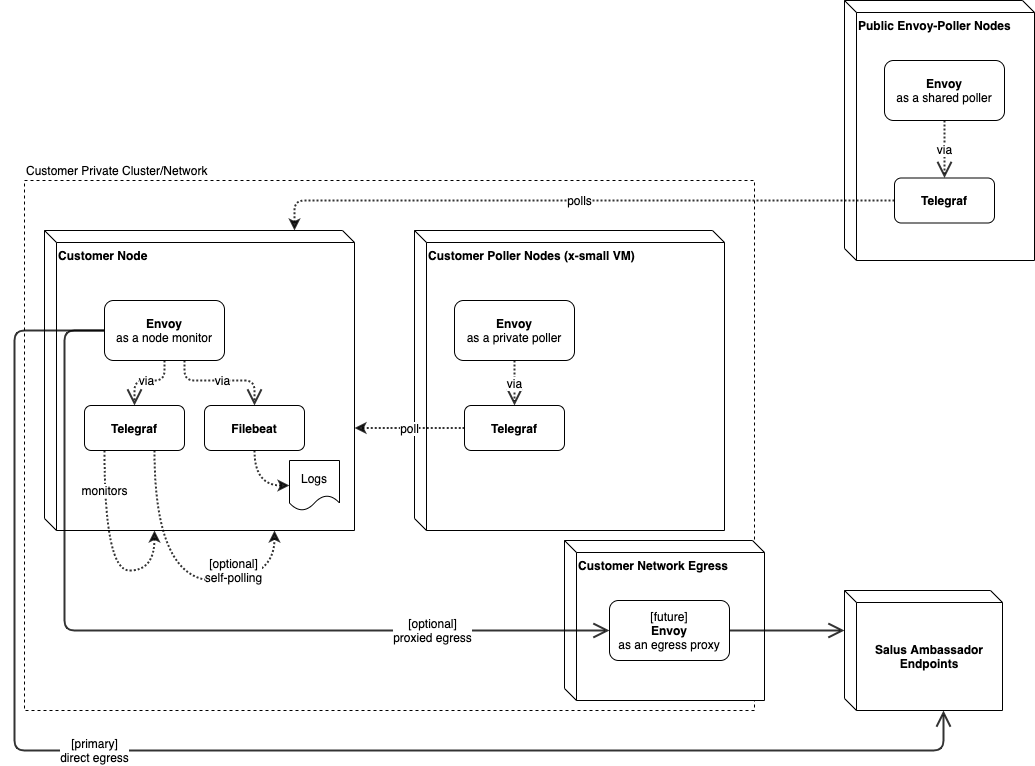

The diagram above was exported from draw.io. Its source (the exported page's mxGraphModel, read from the mxfile embedded in the PNG):
<mxGraphModel dx="1826" dy="908" grid="1" gridSize="10" guides="1" tooltips="1" connect="1" arrows="1" fold="1" page="0" pageScale="1" pageWidth="1100" pageHeight="850" background="#ffffff" math="0" shadow="0">
  <root>
    <mxCell id="0" />
    <mxCell id="1" parent="0" />
    <mxCell id="19" value="Customer Private Cluster/Network" style="rounded=0;whiteSpace=wrap;html=1;shadow=0;comic=0;fillColor=none;fontSize=12;align=left;dashed=1;labelPosition=center;verticalLabelPosition=top;verticalAlign=bottom;" parent="1" vertex="1">
      <mxGeometry x="20" y="290" width="730" height="530" as="geometry" />
    </mxCell>
    <mxCell id="2" value="Customer Node" style="shape=cube;whiteSpace=wrap;html=1;boundedLbl=1;backgroundOutline=1;rounded=0;shadow=0;comic=0;fillColor=#ffffff;fontSize=12;align=left;size=12;verticalAlign=top;fontStyle=1" parent="1" vertex="1">
      <mxGeometry x="40" y="340" width="310" height="300" as="geometry" />
    </mxCell>
    <mxCell id="6" value="via" style="edgeStyle=orthogonalEdgeStyle;jumpStyle=arc;jumpSize=6;html=1;shadow=0;startFill=0;startSize=12;endArrow=open;endFill=0;endSize=12;jettySize=auto;orthogonalLoop=1;strokeColor=#000000;strokeWidth=2;fontSize=12;opacity=80;align=center;dashed=1;dashPattern=1 1;" parent="1" source="3" target="4" edge="1">
      <mxGeometry relative="1" as="geometry">
        <Array as="points">
          <mxPoint x="160" y="490" />
          <mxPoint x="130" y="490" />
        </Array>
      </mxGeometry>
    </mxCell>
    <mxCell id="7" value="via" style="edgeStyle=orthogonalEdgeStyle;jumpStyle=arc;jumpSize=6;html=1;shadow=0;dashed=1;dashPattern=1 1;startFill=0;startSize=12;endArrow=open;endFill=0;endSize=12;jettySize=auto;orthogonalLoop=1;strokeColor=#000000;strokeWidth=2;fontSize=12;opacity=80;align=center;" parent="1" source="3" target="5" edge="1">
      <mxGeometry relative="1" as="geometry">
        <Array as="points">
          <mxPoint x="180" y="490" />
          <mxPoint x="250" y="490" />
        </Array>
      </mxGeometry>
    </mxCell>
    <mxCell id="3" value="&lt;div style=&quot;text-align: center&quot;&gt;&lt;span&gt;&lt;b&gt;Envoy&lt;/b&gt;&lt;/span&gt;&lt;/div&gt;&lt;div style=&quot;text-align: center&quot;&gt;&lt;span&gt;as a node monitor&lt;/span&gt;&lt;/div&gt;" style="rounded=1;whiteSpace=wrap;html=1;shadow=0;comic=0;fillColor=#ffffff;fontSize=12;align=center;" parent="1" vertex="1">
      <mxGeometry x="100" y="410" width="120" height="60" as="geometry" />
    </mxCell>
    <mxCell id="4" value="&lt;div style=&quot;text-align: center&quot;&gt;&lt;b&gt;Telegraf&lt;/b&gt;&lt;/div&gt;" style="rounded=1;whiteSpace=wrap;html=1;shadow=0;comic=0;fillColor=#ffffff;fontSize=12;align=center;" parent="1" vertex="1">
      <mxGeometry x="80" y="515" width="100" height="45" as="geometry" />
    </mxCell>
    <mxCell id="10" style="edgeStyle=orthogonalEdgeStyle;curved=1;jumpStyle=arc;jumpSize=6;html=1;entryX=0;entryY=0.5;shadow=0;dashed=1;dashPattern=1 1;startFill=0;endArrow=classic;jettySize=auto;orthogonalLoop=1;strokeColor=#000000;strokeWidth=2;fontSize=12;opacity=80;align=center;" parent="1" source="5" target="9" edge="1">
      <mxGeometry relative="1" as="geometry" />
    </mxCell>
    <mxCell id="5" value="&lt;div style=&quot;text-align: center&quot;&gt;&lt;b&gt;Filebeat&lt;/b&gt;&lt;/div&gt;" style="rounded=1;whiteSpace=wrap;html=1;shadow=0;comic=0;fillColor=#ffffff;fontSize=12;align=center;" parent="1" vertex="1">
      <mxGeometry x="200" y="515" width="100" height="45" as="geometry" />
    </mxCell>
    <mxCell id="8" value="monitors" style="endArrow=classic;html=1;shadow=0;dashed=1;dashPattern=1 1;strokeColor=#000000;strokeWidth=2;fontSize=12;opacity=80;align=center;edgeStyle=orthogonalEdgeStyle;curved=1;" parent="1" source="4" target="2" edge="1">
      <mxGeometry x="-0.619" width="50" height="50" relative="1" as="geometry">
        <mxPoint x="150" y="640" as="sourcePoint" />
        <mxPoint x="200" y="590" as="targetPoint" />
        <Array as="points">
          <mxPoint x="100" y="680" />
          <mxPoint x="150" y="680" />
        </Array>
        <mxPoint as="offset" />
      </mxGeometry>
    </mxCell>
    <mxCell id="9" value="Logs&lt;br&gt;" style="shape=document;whiteSpace=wrap;html=1;boundedLbl=1;rounded=0;shadow=0;comic=0;fillColor=#ffffff;fontSize=12;align=center;" parent="1" vertex="1">
      <mxGeometry x="285" y="570" width="50" height="50" as="geometry" />
    </mxCell>
    <mxCell id="11" value="Customer Poller Nodes (x-small VM)" style="shape=cube;whiteSpace=wrap;html=1;boundedLbl=1;backgroundOutline=1;rounded=0;shadow=0;comic=0;fillColor=#ffffff;fontSize=12;align=left;size=12;verticalAlign=top;fontStyle=1" parent="1" vertex="1">
      <mxGeometry x="410" y="340" width="310" height="300" as="geometry" />
    </mxCell>
    <mxCell id="12" value="&lt;div style=&quot;text-align: center&quot;&gt;&lt;span&gt;&lt;b&gt;Envoy&lt;/b&gt;&lt;/span&gt;&lt;/div&gt;&lt;div style=&quot;text-align: center&quot;&gt;&lt;span&gt;as a private poller&lt;/span&gt;&lt;/div&gt;" style="rounded=1;whiteSpace=wrap;html=1;shadow=0;comic=0;fillColor=#ffffff;fontSize=12;align=center;" parent="1" vertex="1">
      <mxGeometry x="450" y="410" width="120" height="60" as="geometry" />
    </mxCell>
    <mxCell id="13" value="via" style="edgeStyle=none;jumpStyle=arc;jumpSize=6;html=1;shadow=0;startFill=0;startSize=12;endArrow=open;endFill=0;endSize=12;jettySize=auto;orthogonalLoop=1;strokeColor=#000000;strokeWidth=2;fontSize=12;opacity=80;align=center;dashed=1;dashPattern=1 1;" parent="1" source="12" target="14" edge="1">
      <mxGeometry relative="1" as="geometry">
        <mxPoint x="516.9230769230769" y="495" as="sourcePoint" />
      </mxGeometry>
    </mxCell>
    <mxCell id="14" value="&lt;div style=&quot;text-align: center&quot;&gt;&lt;b&gt;Telegraf&lt;/b&gt;&lt;/div&gt;" style="rounded=1;whiteSpace=wrap;html=1;shadow=0;comic=0;fillColor=#ffffff;fontSize=12;align=center;" parent="1" vertex="1">
      <mxGeometry x="460" y="515" width="100" height="45" as="geometry" />
    </mxCell>
    <mxCell id="15" value="poll" style="endArrow=classic;html=1;shadow=0;dashed=1;dashPattern=1 1;strokeColor=#000000;strokeWidth=2;fontSize=12;opacity=80;align=center;edgeStyle=orthogonalEdgeStyle;curved=1;" parent="1" source="14" target="2" edge="1">
      <mxGeometry width="50" height="50" relative="1" as="geometry">
        <mxPoint x="140" y="570" as="sourcePoint" />
        <mxPoint x="187" y="650" as="targetPoint" />
        <Array as="points">
          <mxPoint x="420" y="538" />
          <mxPoint x="420" y="538" />
        </Array>
      </mxGeometry>
    </mxCell>
    <mxCell id="20" value="Public Envoy-Poller Nodes" style="shape=cube;whiteSpace=wrap;html=1;boundedLbl=1;backgroundOutline=1;rounded=0;shadow=0;comic=0;fillColor=#ffffff;fontSize=12;align=left;size=12;verticalAlign=top;fontStyle=1" parent="1" vertex="1">
      <mxGeometry x="840" y="110" width="190" height="260" as="geometry" />
    </mxCell>
    <mxCell id="21" value="&lt;div style=&quot;text-align: center&quot;&gt;&lt;span&gt;&lt;b&gt;Envoy&lt;/b&gt;&lt;/span&gt;&lt;/div&gt;&lt;div style=&quot;text-align: center&quot;&gt;&lt;span&gt;as a shared poller&lt;/span&gt;&lt;/div&gt;" style="rounded=1;whiteSpace=wrap;html=1;shadow=0;comic=0;fillColor=#ffffff;fontSize=12;align=center;" parent="1" vertex="1">
      <mxGeometry x="880" y="170" width="120" height="60" as="geometry" />
    </mxCell>
    <mxCell id="22" value="via" style="edgeStyle=none;jumpStyle=arc;jumpSize=6;html=1;shadow=0;startFill=0;startSize=12;endArrow=open;endFill=0;endSize=12;jettySize=auto;orthogonalLoop=1;strokeColor=#000000;strokeWidth=2;fontSize=12;opacity=80;align=center;dashed=1;dashPattern=1 1;" parent="1" source="21" target="23" edge="1">
      <mxGeometry relative="1" as="geometry">
        <mxPoint x="946.9230769230769" y="255" as="sourcePoint" />
      </mxGeometry>
    </mxCell>
    <mxCell id="23" value="&lt;div style=&quot;text-align: center&quot;&gt;&lt;b&gt;Telegraf&lt;/b&gt;&lt;/div&gt;" style="rounded=1;whiteSpace=wrap;html=1;shadow=0;comic=0;fillColor=#ffffff;fontSize=12;align=center;" parent="1" vertex="1">
      <mxGeometry x="890" y="287.5" width="100" height="45" as="geometry" />
    </mxCell>
    <mxCell id="24" value="polls" style="endArrow=classic;html=1;shadow=0;dashed=1;dashPattern=1 1;strokeColor=#000000;strokeWidth=2;fontSize=12;opacity=80;align=center;edgeStyle=orthogonalEdgeStyle;" parent="1" source="23" target="2" edge="1">
      <mxGeometry width="50" height="50" relative="1" as="geometry">
        <mxPoint x="372.5" y="260" as="sourcePoint" />
        <mxPoint x="582.5" y="240" as="targetPoint" />
        <Array as="points">
          <mxPoint x="290" y="310" />
        </Array>
      </mxGeometry>
    </mxCell>
    <mxCell id="28" value="Salus Ambassador Endpoints" style="shape=cube;whiteSpace=wrap;html=1;boundedLbl=1;backgroundOutline=1;rounded=0;shadow=0;comic=0;fillColor=#ffffff;fontSize=12;align=center;size=12;verticalAlign=middle;fontStyle=1" parent="1" vertex="1">
      <mxGeometry x="840" y="700" width="158" height="120" as="geometry" />
    </mxCell>
    <mxCell id="29" value="Customer Network Egress" style="shape=cube;whiteSpace=wrap;html=1;boundedLbl=1;backgroundOutline=1;rounded=0;shadow=0;comic=0;fillColor=#ffffff;fontSize=12;align=left;size=12;verticalAlign=top;fontStyle=1" parent="1" vertex="1">
      <mxGeometry x="560" y="650" width="200" height="160" as="geometry" />
    </mxCell>
    <mxCell id="31" style="edgeStyle=orthogonalEdgeStyle;curved=1;jumpStyle=arc;jumpSize=6;html=1;shadow=0;startFill=0;startSize=12;endArrow=open;endFill=0;endSize=12;jettySize=auto;orthogonalLoop=1;strokeColor=#000000;strokeWidth=2;fontSize=12;opacity=80;align=center;" parent="1" source="30" target="28" edge="1">
      <mxGeometry relative="1" as="geometry">
        <Array as="points">
          <mxPoint x="700" y="740" />
          <mxPoint x="700" y="740" />
        </Array>
      </mxGeometry>
    </mxCell>
    <mxCell id="30" value="&lt;div style=&quot;text-align: center&quot;&gt;&lt;span&gt;[future]&lt;/span&gt;&lt;/div&gt;&lt;div style=&quot;text-align: center&quot;&gt;&lt;span&gt;&lt;b&gt;Envoy&lt;/b&gt;&lt;/span&gt;&lt;/div&gt;&lt;div style=&quot;text-align: center&quot;&gt;&lt;span&gt;as an egress proxy&lt;/span&gt;&lt;/div&gt;" style="rounded=1;whiteSpace=wrap;html=1;shadow=0;comic=0;fillColor=#ffffff;fontSize=12;align=center;" parent="1" vertex="1">
      <mxGeometry x="605" y="710" width="120" height="60" as="geometry" />
    </mxCell>
    <mxCell id="32" value="[optional]&lt;br&gt;proxied egress" style="edgeStyle=orthogonalEdgeStyle;jumpStyle=arc;jumpSize=6;html=1;shadow=0;startFill=0;startSize=12;endArrow=open;endFill=0;endSize=12;jettySize=auto;orthogonalLoop=1;strokeColor=#000000;strokeWidth=2;fontSize=12;opacity=80;align=center;" parent="1" source="3" target="30" edge="1">
      <mxGeometry x="0.6" relative="1" as="geometry">
        <Array as="points">
          <mxPoint x="60" y="440" />
          <mxPoint x="60" y="740" />
        </Array>
        <mxPoint as="offset" />
      </mxGeometry>
    </mxCell>
    <mxCell id="r8nJ3b7CzYaizwgz3vQp-34" value="[primary]&lt;br&gt;direct egress" style="edgeStyle=orthogonalEdgeStyle;jumpStyle=arc;jumpSize=6;html=1;shadow=0;startFill=0;startSize=12;endArrow=open;endFill=0;endSize=12;jettySize=auto;orthogonalLoop=1;strokeColor=#000000;strokeWidth=2;fontSize=12;opacity=80;align=center;" parent="1" source="3" target="28" edge="1">
      <mxGeometry x="-0.2022" relative="1" as="geometry">
        <Array as="points">
          <mxPoint x="10" y="440" />
          <mxPoint x="10" y="860" />
          <mxPoint x="939" y="860" />
        </Array>
        <mxPoint as="offset" />
        <mxPoint x="90" y="450" as="sourcePoint" />
        <mxPoint x="615" y="750" as="targetPoint" />
      </mxGeometry>
    </mxCell>
    <mxCell id="r8nJ3b7CzYaizwgz3vQp-35" value="[optional]&lt;br&gt;self-polling&lt;br&gt;" style="endArrow=classic;html=1;shadow=0;dashed=1;dashPattern=1 1;strokeColor=#000000;strokeWidth=2;fontSize=12;opacity=80;align=center;edgeStyle=orthogonalEdgeStyle;curved=1;" parent="1" source="4" target="2" edge="1">
      <mxGeometry x="0.3939" y="10" width="50" height="50" relative="1" as="geometry">
        <mxPoint x="140" y="570" as="sourcePoint" />
        <mxPoint x="187" y="650" as="targetPoint" />
        <Array as="points">
          <mxPoint x="150" y="690" />
          <mxPoint x="270" y="690" />
        </Array>
        <mxPoint as="offset" />
      </mxGeometry>
    </mxCell>
  </root>
</mxGraphModel>